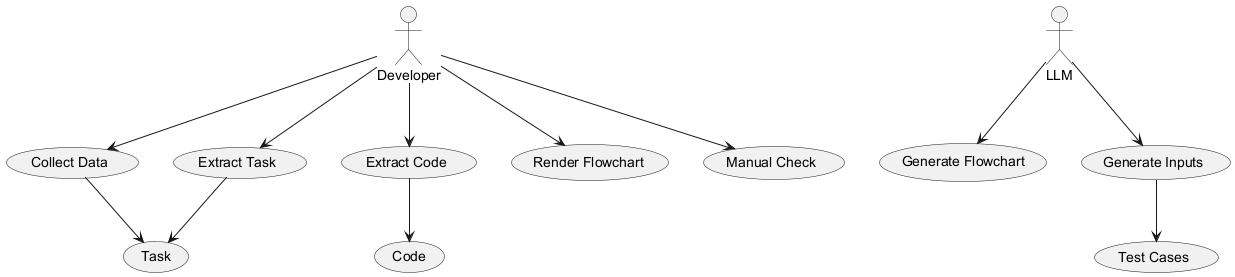

The diagram above was rendered by PlantUML. Its source (embedded in the PNG):
@startuml
actor Developer
actor LLM

Developer --> (Collect Data)
Developer --> (Extract Task)
Developer --> (Extract Code)
Developer --> (Render Flowchart)
Developer --> (Manual Check)

LLM --> (Generate Flowchart)
LLM --> (Generate Inputs)

(Collect Data) --> (Task)
(Extract Task) --> (Task)
(Extract Code) --> (Code)
(Generate Inputs) --> (Test Cases)
@enduml